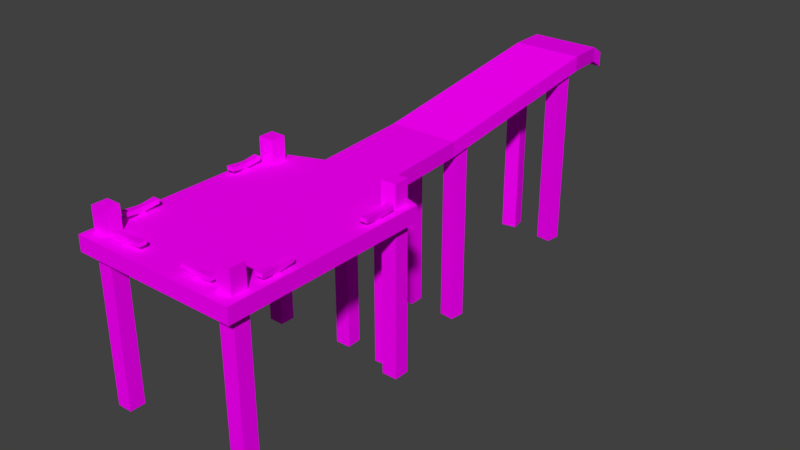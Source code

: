 # Source: dock.blend  (saved by Blender 2.78.0; exported with 4.5.12 LTS)
import bpy
from mathutils import Matrix  # noqa: F401  (used for matrix-valued properties, if any)

bpy.ops.wm.read_factory_settings(use_empty=True)
scene = bpy.context.scene
scene.name = 'Scene'

# ---- collections
col_collection_1 = bpy.data.collections.new('Collection 1'); scene.collection.children.link(col_collection_1)

# ---- images (referenced by path relative to the original .blend; pixels are not part of the script)
import os
ASSET_DIR = os.environ.get("B2B_ASSET_DIR", "")  # directory of the original .blend (textures are referenced by path, not embedded)
HERE = os.path.dirname(os.path.abspath(__file__))  # packed textures are extracted next to this script under _unpacked/

def load_image(name, relpath, width, height, colorspace="sRGB"):
    """Load a texture the original file referenced (path relative to the .blend, or extracted next to this script)."""
    p = next((c for c in (os.path.join(HERE, relpath), os.path.join(ASSET_DIR, relpath)) if relpath and os.path.exists(c)), "")
    if p:
        img = bpy.data.images.load(p, check_existing=True)
        img.name = name
    else:  # same state as the original file: an image datablock whose file is absent (Cycles renders it pink)
        img = bpy.data.images.new(name, width, height)
        img.source = "FILE"
        img.filepath = "//" + (relpath or name)
    img.colorspace_settings.name = colorspace
    return img
img_dock_diff = load_image('Dock_DIFF', 'Textures/Dock_DIFF.png', 1024, 1024, 'sRGB')

# ---- materials (node trees are filled in below, after node groups)
mat_dock_diff = bpy.data.materials.new('Dock_DIFF')
mat_dock_diff.alpha_threshold = 0.0
mat_dock_diff.roughness = 0.5

# ---- material node trees
mat_dock_diff.use_nodes = True; mat_dock_diff.node_tree.nodes.clear()
_N = mat_dock_diff.node_tree.nodes; _L = mat_dock_diff.node_tree.links
n0 = _N.new('ShaderNodeOutputMaterial'); n0.name = 'Material Output'; n0.location = (300, 300)
n1 = _N.new('ShaderNodeBsdfDiffuse'); n1.name = 'Diffuse BSDF'; n1.location = (10, 300)
n2 = _N.new('ShaderNodeTexImage'); n2.name = 'Image Texture'; n2.location = (-186, 342)
n2.width = 140
n2.image = img_dock_diff
_L.new(n1.outputs[0], n0.inputs[0])
_L.new(n2.outputs[0], n1.inputs[0])
n0.is_active_output = True

# ---- world
world_world = bpy.data.worlds.new('World'); scene.world = world_world
world_world.color = (0.05088, 0.05088, 0.05088)
world_world.use_sun_shadow = False
world_world.sun_shadow_jitter_overblur = 0.0
world_world.cycles.sampling_method = 'MANUAL'

# ---- meshes
me_cube = bpy.data.meshes.new('Cube')
me_cube.from_pydata([(-0.06999, 0.01114, -0.1329), (-0.06999, 0.04116, -0.1329), (-0.06999, 0.07891, -0.785), (-0.06999, 0.1089, -0.785), (0.06961, 0.01114, -0.1329), (0.06961, 0.04116, -0.1329), (0.06961, 0.07891, -0.785), (0.06961, 0.1089, -0.785), (-0.05312, 0.08724, -0.6903), (-0.05312, 0.1173, -0.6903), (0.08648, 0.08724, -0.6903), (0.08648, 0.1173, -0.6903), (-0.08225, 0.01387, -0.3323), (0.05735, 0.04432, -0.3323), (-0.08225, 0.04388, -0.3323), (0.05735, 0.0143, -0.3323), (-0.165, 0.01106, -0.09677), (-0.165, 0.04108, -0.09677), (0.1646, 0.01106, -0.09677), (0.1646, 0.04108, -0.09677), (-0.165, 0.01106, 0.3078), (-0.165, 0.04108, 0.3078), (0.1646, 0.01106, 0.3078), (0.1646, 0.04108, 0.3078), (0.12, -0.2806, 0.286), (0.12, 0.08595, 0.286), (0.12, -0.2806, 0.256), (0.12, 0.08595, 0.256), (0.15, -0.2806, 0.286), (0.15, 0.08595, 0.286), (0.15, -0.2806, 0.256), (0.15, 0.08595, 0.256), (-0.1541, -0.2806, 0.286), (-0.1541, 0.08595, 0.286), (-0.1541, -0.2806, 0.256), (-0.1541, 0.08595, 0.256), (-0.1241, -0.2806, 0.286), (-0.1241, 0.08595, 0.286), (-0.1241, -0.2806, 0.256), (-0.1241, 0.08595, 0.256), (0.12, -0.2806, -0.06077), (0.12, 0.08595, -0.06077), (0.12, -0.2806, -0.09076), (0.12, 0.08595, -0.09076), (0.15, -0.2806, -0.06077), (0.15, 0.08595, -0.06077), (0.15, -0.2806, -0.09076), (0.15, 0.08595, -0.09076), (-0.1541, -0.2806, -0.06077), (-0.1541, 0.08595, -0.06077), (-0.1541, -0.2806, -0.09076), (-0.1541, 0.08595, -0.09076), (-0.1241, -0.2806, -0.06077), (-0.1241, 0.08595, -0.06077), (-0.1241, -0.2806, -0.09076), (-0.1241, 0.08595, -0.09076), (0.02977, -0.3359, -0.1725), (0.02977, 0.03067, -0.1725), (0.05972, -0.3359, -0.1743), (0.05972, 0.03067, -0.1743), (0.03162, -0.3359, -0.1425), (0.03162, 0.03067, -0.1425), (0.06157, -0.3359, -0.1444), (0.06157, 0.03067, -0.1444), (0.02588, -0.3359, -0.3796), (0.02588, 0.03067, -0.3796), (0.05567, -0.3359, -0.376), (0.05567, 0.03067, -0.376), (0.02235, -0.3359, -0.3498), (0.02235, 0.03067, -0.3498), (0.05215, -0.3359, -0.3462), (0.05215, 0.03067, -0.3462), (0.04894, -0.2782, -0.681), (0.04894, 0.0884, -0.681), (0.07873, -0.2782, -0.6775), (0.07873, 0.0884, -0.6775), (0.04541, -0.2782, -0.6512), (0.04541, 0.0884, -0.6512), (0.07521, -0.2782, -0.6477), (0.07521, 0.0884, -0.6477), (-0.01455, -0.2782, -0.6556), (-0.01455, 0.0884, -0.6556), (-0.04411, -0.2782, -0.6505), (-0.04411, 0.0884, -0.6505), (-0.01964, -0.2782, -0.6851), (-0.01964, 0.0884, -0.6851), (-0.04921, -0.2782, -0.68), (-0.04921, 0.0884, -0.68), (-0.043, -0.3359, -0.3406), (-0.043, 0.03067, -0.3406), (-0.07299, -0.3359, -0.3399), (-0.07299, 0.03067, -0.3399), (-0.04372, -0.3359, -0.3706), (-0.04372, 0.03067, -0.3706), (-0.07371, -0.3359, -0.3698), (-0.07371, 0.03067, -0.3698), (-0.03617, -0.3359, -0.1458), (-0.03617, 0.03067, -0.1458), (-0.06616, -0.3359, -0.1451), (-0.06616, 0.03067, -0.1451), (-0.03688, -0.3359, -0.1758), (-0.03688, 0.03067, -0.1758), (-0.06687, -0.3359, -0.1751), (-0.06687, 0.03067, -0.1751), (-0.06999, 0.09226, -0.8112), (-0.06999, 0.06224, -0.8112), (0.06961, 0.06224, -0.8112), (0.06961, 0.09226, -0.8112), (0.1447, 0.04503, 0.207), (0.1447, 0.05478, 0.207), (0.1447, 0.04503, 0.1973), (0.1447, 0.05478, 0.1973), (0.1545, 0.04503, 0.207), (0.1545, 0.05478, 0.207), (0.1545, 0.04503, 0.1973), (0.1545, 0.05478, 0.1973), (0.1425, 0.04939, 0.2336), (0.1425, 0.05674, 0.2336), (0.1425, 0.05674, 0.1708), (0.1425, 0.04939, 0.1708), (0.1567, 0.04939, 0.1708), (0.1567, 0.05674, 0.1708), (0.1567, 0.05674, 0.2336), (0.1567, 0.04939, 0.2336), (0.1456, 0.044, 0.1982), (0.1456, 0.044, 0.2061), (0.1536, 0.044, 0.1982), (0.1536, 0.044, 0.2061), (0.1424, 0.04268, 0.1949), (0.1424, 0.04268, 0.2094), (0.1568, 0.04268, 0.1949), (0.1568, 0.04268, 0.2094), (0.1424, 0.04043, 0.1949), (0.1424, 0.04043, 0.2094), (0.1568, 0.04043, 0.1949), (0.1568, 0.04043, 0.2094), (0.1447, 0.04503, -0.01135), (0.1447, 0.05478, -0.01135), (0.1447, 0.04503, -0.0211), (0.1447, 0.05478, -0.0211), (0.1545, 0.04503, -0.01135), (0.1545, 0.05478, -0.01135), (0.1545, 0.04503, -0.0211), (0.1545, 0.05478, -0.0211), (0.1425, 0.04939, 0.01517), (0.1425, 0.05674, 0.01517), (0.1425, 0.05674, -0.04762), (0.1425, 0.04939, -0.04762), (0.1567, 0.04939, -0.04762), (0.1567, 0.05674, -0.04762), (0.1567, 0.05674, 0.01517), (0.1567, 0.04939, 0.01517), (0.1456, 0.044, -0.02019), (0.1456, 0.044, -0.01226), (0.1536, 0.044, -0.02019), (0.1536, 0.044, -0.01226), (0.1424, 0.04268, -0.02346), (0.1424, 0.04268, -0.008989), (0.1568, 0.04268, -0.02346), (0.1568, 0.04268, -0.008989), (0.1424, 0.04043, -0.02346), (0.1424, 0.04043, -0.008989), (0.1568, 0.04043, -0.02346), (0.1568, 0.04043, -0.008989), (-0.1528, 0.04503, 0.207), (-0.1528, 0.05478, 0.207), (-0.1528, 0.04503, 0.1973), (-0.1528, 0.05478, 0.1973), (-0.1431, 0.04503, 0.207), (-0.1431, 0.05478, 0.207), (-0.1431, 0.04503, 0.1973), (-0.1431, 0.05478, 0.1973), (-0.1551, 0.04939, 0.2336), (-0.1551, 0.05674, 0.2336), (-0.1551, 0.05674, 0.1708), (-0.1551, 0.04939, 0.1708), (-0.1408, 0.04939, 0.1708), (-0.1408, 0.05674, 0.1708), (-0.1408, 0.05674, 0.2336), (-0.1408, 0.04939, 0.2336), (-0.1519, 0.044, 0.1982), (-0.1519, 0.044, 0.2061), (-0.144, 0.044, 0.1982), (-0.144, 0.044, 0.2061), (-0.1552, 0.04268, 0.1949), (-0.1552, 0.04268, 0.2094), (-0.1407, 0.04268, 0.1949), (-0.1407, 0.04268, 0.2094), (-0.1552, 0.04043, 0.1949), (-0.1552, 0.04043, 0.2094), (-0.1407, 0.04043, 0.1949), (-0.1407, 0.04043, 0.2094), (-0.1528, 0.04503, -0.01135), (-0.1528, 0.05478, -0.01135), (-0.1528, 0.04503, -0.0211), (-0.1528, 0.05478, -0.0211), (-0.1431, 0.04503, -0.01135), (-0.1431, 0.05478, -0.01135), (-0.1431, 0.04503, -0.0211), (-0.1431, 0.05478, -0.0211), (-0.1551, 0.04939, 0.01517), (-0.1551, 0.05674, 0.01517), (-0.1551, 0.05674, -0.04762), (-0.1551, 0.04939, -0.04762), (-0.1408, 0.04939, -0.04762), (-0.1408, 0.05674, -0.04762), (-0.1408, 0.05674, 0.01517), (-0.1408, 0.04939, 0.01517), (-0.1519, 0.044, -0.02019), (-0.1519, 0.044, -0.01226), (-0.144, 0.044, -0.02019), (-0.144, 0.044, -0.01226), (-0.1552, 0.04268, -0.02346), (-0.1552, 0.04268, -0.008989), (-0.1407, 0.04268, -0.02346), (-0.1407, 0.04268, -0.008989), (-0.1552, 0.04043, -0.02346), (-0.1552, 0.04043, -0.008989), (-0.1407, 0.04043, -0.02346), (-0.1407, 0.04043, -0.008989), (-0.08349, 0.04503, 0.2734), (-0.08349, 0.05478, 0.2734), (-0.07374, 0.04503, 0.2734), (-0.07374, 0.05478, 0.2734), (-0.08349, 0.04503, 0.2831), (-0.08349, 0.05478, 0.2831), (-0.07374, 0.04503, 0.2831), (-0.07374, 0.05478, 0.2831), (-0.11, 0.04939, 0.2711), (-0.11, 0.05674, 0.2711), (-0.04722, 0.05674, 0.2711), (-0.04722, 0.04939, 0.2711), (-0.04722, 0.04939, 0.2854), (-0.04722, 0.05674, 0.2854), (-0.11, 0.05674, 0.2854), (-0.11, 0.04939, 0.2854), (-0.07465, 0.044, 0.2743), (-0.08257, 0.044, 0.2743), (-0.07465, 0.044, 0.2822), (-0.08257, 0.044, 0.2822), (-0.07138, 0.04268, 0.271), (-0.08584, 0.04268, 0.271), (-0.07138, 0.04268, 0.2855), (-0.08584, 0.04268, 0.2855), (-0.07138, 0.04043, 0.271), (-0.08584, 0.04043, 0.271), (-0.07138, 0.04043, 0.2855), (-0.08584, 0.04043, 0.2855), (0.0709, 0.04503, 0.2734), (0.0709, 0.05478, 0.2734), (0.08065, 0.04503, 0.2734), (0.08065, 0.05478, 0.2734), (0.0709, 0.04503, 0.2831), (0.0709, 0.05478, 0.2831), (0.08065, 0.04503, 0.2831), (0.08065, 0.05478, 0.2831), (0.04438, 0.04939, 0.2711), (0.04438, 0.05674, 0.2711), (0.1072, 0.05674, 0.2711), (0.1072, 0.04939, 0.2711), (0.1072, 0.04939, 0.2854), (0.1072, 0.05674, 0.2854), (0.04438, 0.05674, 0.2854), (0.04438, 0.04939, 0.2854), (0.07974, 0.044, 0.2743), (0.07181, 0.044, 0.2743), (0.07974, 0.044, 0.2822), (0.07181, 0.044, 0.2822), (0.08301, 0.04268, 0.271), (0.06854, 0.04268, 0.271), (0.08301, 0.04268, 0.2855), (0.06854, 0.04268, 0.2855), (0.08301, 0.04043, 0.271), (0.06854, 0.04043, 0.271), (0.08301, 0.04043, 0.2855), (0.06854, 0.04043, 0.2855)], [], [(8, 9, 3, 2), (7, 6, 106, 107), (15, 13, 5, 4), (5, 1, 17, 19), (12, 15, 4, 0), (13, 14, 1, 5), (7, 3, 9, 11), (2, 6, 10, 8), (6, 7, 11, 10), (12, 14, 9, 8), (0, 1, 14, 12), (11, 9, 14, 13), (8, 10, 15, 12), (10, 11, 13, 15), (17, 16, 20, 21), (4, 5, 19, 18), (1, 0, 16, 17), (0, 4, 18, 16), (19, 17, 21, 23), (18, 19, 23, 22), (16, 18, 22, 20), (24, 25, 27, 26), (26, 27, 31, 30), (30, 31, 29, 28), (28, 29, 25, 24), (26, 30, 28, 24), (31, 27, 25, 29), (32, 33, 35, 34), (34, 35, 39, 38), (38, 39, 37, 36), (36, 37, 33, 32), (34, 38, 36, 32), (39, 35, 33, 37), (40, 41, 43, 42), (42, 43, 47, 46), (46, 47, 45, 44), (44, 45, 41, 40), (42, 46, 44, 40), (47, 43, 41, 45), (48, 49, 51, 50), (50, 51, 55, 54), (54, 55, 53, 52), (52, 53, 49, 48), (50, 54, 52, 48), (55, 51, 49, 53), (56, 57, 59, 58), (58, 59, 63, 62), (62, 63, 61, 60), (60, 61, 57, 56), (58, 62, 60, 56), (63, 59, 57, 61), (64, 65, 67, 66), (66, 67, 71, 70), (70, 71, 69, 68), (68, 69, 65, 64), (66, 70, 68, 64), (71, 67, 65, 69), (72, 73, 75, 74), (74, 75, 79, 78), (78, 79, 77, 76), (76, 77, 73, 72), (74, 78, 76, 72), (79, 75, 73, 77), (80, 81, 83, 82), (82, 83, 87, 86), (86, 87, 85, 84), (84, 85, 81, 80), (82, 86, 84, 80), (87, 83, 81, 85), (88, 89, 91, 90), (90, 91, 95, 94), (94, 95, 93, 92), (92, 93, 89, 88), (90, 94, 92, 88), (95, 91, 89, 93), (96, 97, 99, 98), (98, 99, 103, 102), (102, 103, 101, 100), (100, 101, 97, 96), (98, 102, 100, 96), (103, 99, 97, 101), (105, 104, 107, 106), (6, 2, 105, 106), (3, 7, 107, 104), (2, 3, 104, 105), (20, 22, 23, 21), (108, 109, 111, 110), (112, 113, 122, 123), (114, 115, 113, 112), (113, 109, 117, 122), (108, 110, 124, 125), (115, 111, 109, 113), (119, 118, 121, 120), (123, 122, 117, 116), (111, 115, 121, 118), (110, 111, 118, 119), (109, 108, 116, 117), (108, 112, 123, 116), (115, 114, 120, 121), (114, 110, 119, 120), (127, 125, 129, 131), (114, 112, 127, 126), (112, 108, 125, 127), (110, 114, 126, 124), (130, 131, 135, 134), (124, 126, 130, 128), (126, 127, 131, 130), (125, 124, 128, 129), (132, 134, 135, 133), (129, 128, 132, 133), (131, 129, 133, 135), (128, 130, 134, 132), (136, 137, 139, 138), (140, 141, 150, 151), (142, 143, 141, 140), (141, 137, 145, 150), (136, 138, 152, 153), (143, 139, 137, 141), (147, 146, 149, 148), (151, 150, 145, 144), (139, 143, 149, 146), (138, 139, 146, 147), (137, 136, 144, 145), (136, 140, 151, 144), (143, 142, 148, 149), (142, 138, 147, 148), (155, 153, 157, 159), (142, 140, 155, 154), (140, 136, 153, 155), (138, 142, 154, 152), (158, 159, 163, 162), (152, 154, 158, 156), (154, 155, 159, 158), (153, 152, 156, 157), (160, 162, 163, 161), (157, 156, 160, 161), (159, 157, 161, 163), (156, 158, 162, 160), (164, 165, 167, 166), (168, 169, 178, 179), (170, 171, 169, 168), (169, 165, 173, 178), (164, 166, 180, 181), (171, 167, 165, 169), (175, 174, 177, 176), (179, 178, 173, 172), (167, 171, 177, 174), (166, 167, 174, 175), (165, 164, 172, 173), (164, 168, 179, 172), (171, 170, 176, 177), (170, 166, 175, 176), (183, 181, 185, 187), (170, 168, 183, 182), (168, 164, 181, 183), (166, 170, 182, 180), (186, 187, 191, 190), (180, 182, 186, 184), (182, 183, 187, 186), (181, 180, 184, 185), (188, 190, 191, 189), (185, 184, 188, 189), (187, 185, 189, 191), (184, 186, 190, 188), (192, 193, 195, 194), (196, 197, 206, 207), (198, 199, 197, 196), (197, 193, 201, 206), (192, 194, 208, 209), (199, 195, 193, 197), (203, 202, 205, 204), (207, 206, 201, 200), (195, 199, 205, 202), (194, 195, 202, 203), (193, 192, 200, 201), (192, 196, 207, 200), (199, 198, 204, 205), (198, 194, 203, 204), (211, 209, 213, 215), (198, 196, 211, 210), (196, 192, 209, 211), (194, 198, 210, 208), (214, 215, 219, 218), (208, 210, 214, 212), (210, 211, 215, 214), (209, 208, 212, 213), (216, 218, 219, 217), (213, 212, 216, 217), (215, 213, 217, 219), (212, 214, 218, 216), (220, 221, 223, 222), (224, 225, 234, 235), (226, 227, 225, 224), (225, 221, 229, 234), (220, 222, 236, 237), (227, 223, 221, 225), (231, 230, 233, 232), (235, 234, 229, 228), (223, 227, 233, 230), (222, 223, 230, 231), (221, 220, 228, 229), (220, 224, 235, 228), (227, 226, 232, 233), (226, 222, 231, 232), (239, 237, 241, 243), (226, 224, 239, 238), (224, 220, 237, 239), (222, 226, 238, 236), (242, 243, 247, 246), (236, 238, 242, 240), (238, 239, 243, 242), (237, 236, 240, 241), (244, 246, 247, 245), (241, 240, 244, 245), (243, 241, 245, 247), (240, 242, 246, 244), (248, 249, 251, 250), (252, 253, 262, 263), (254, 255, 253, 252), (253, 249, 257, 262), (248, 250, 264, 265), (255, 251, 249, 253), (259, 258, 261, 260), (263, 262, 257, 256), (251, 255, 261, 258), (250, 251, 258, 259), (249, 248, 256, 257), (248, 252, 263, 256), (255, 254, 260, 261), (254, 250, 259, 260), (267, 265, 269, 271), (254, 252, 267, 266), (252, 248, 265, 267), (250, 254, 266, 264), (270, 271, 275, 274), (264, 266, 270, 268), (266, 267, 271, 270), (265, 264, 268, 269), (272, 274, 275, 273), (269, 268, 272, 273), (271, 269, 273, 275), (268, 270, 274, 272)])
_uv = me_cube.uv_layers.new(name='UVMap')
_uv.uv.foreach_set('vector', [0.9567, 0.8437, 0.9889, 0.8488, 0.9636, 0.9506, 0.9314, 0.9455, 0.964, 0.9504, 0.9318, 0.9453, 0.9095, 0.9706, 0.9417, 0.9756, 0.6654, 0.02005, 0.6816, 0.02005, 0.6799, 0.1277, 0.6637, 0.1277, 0.892, 0.3842, 0.7781, 0.3842, 0.7005, 0.3546, 0.9696, 0.3546, 0.768, 0.5469, 0.882, 0.5469, 0.892, 0.3841, 0.7781, 0.3841, 0.882, 0.5469, 0.768, 0.5469, 0.7781, 0.3842, 0.892, 0.3842, 0.8923, 0.9278, 0.7784, 0.9279, 0.7921, 0.8502, 0.906, 0.8502, 0.7784, 0.9279, 0.8923, 0.9278, 0.9061, 0.8502, 0.7921, 0.8503, 0.9318, 0.9453, 0.964, 0.9504, 0.9892, 0.8485, 0.9569, 0.8435, 0.9112, 0.4413, 0.9434, 0.4464, 0.9889, 0.8488, 0.9567, 0.8437, 0.6637, 0.8505, 0.6799, 0.8505, 0.6814, 0.9582, 0.6652, 0.9582, 0.906, 0.8502, 0.7921, 0.8502, 0.768, 0.5469, 0.882, 0.5469, 0.7921, 0.8503, 0.9061, 0.8502, 0.882, 0.5469, 0.768, 0.5469, 0.9569, 0.8435, 0.9892, 0.8485, 0.9436, 0.4463, 0.9114, 0.4412, 0.6798, 0.7958, 0.6637, 0.7958, 0.6637, 0.5779, 0.6798, 0.5779, 0.6637, 0.1277, 0.6799, 0.1277, 0.6798, 0.1824, 0.6637, 0.1824, 0.6799, 0.8505, 0.6637, 0.8505, 0.6637, 0.7958, 0.6798, 0.7958, 0.7781, 0.3841, 0.892, 0.3841, 0.9696, 0.3546, 0.7005, 0.3546, 0.9696, 0.3546, 0.7005, 0.3546, 0.7005, 0.02436, 0.9696, 0.02437, 0.6637, 0.1824, 0.6798, 0.1824, 0.6798, 0.4003, 0.6637, 0.4003, 0.7005, 0.3546, 0.9696, 0.3546, 0.9696, 0.02436, 0.7005, 0.02436, 0.3618, 0.917, 0.3618, 0.08797, 0.4296, 0.08797, 0.4296, 0.917, 0.4296, 0.917, 0.4296, 0.08797, 0.4975, 0.08797, 0.4975, 0.917, 0.4975, 0.917, 0.4975, 0.08797, 0.5653, 0.08797, 0.5653, 0.917, 0.5653, 0.917, 0.5653, 0.08797, 0.6331, 0.08797, 0.6331, 0.917, 0.6331, 0.9848, 0.5653, 0.9848, 0.5653, 0.917, 0.6331, 0.917, 0.5653, 0.02013, 0.6331, 0.02013, 0.6331, 0.08797, 0.5653, 0.08797, 0.3618, 0.917, 0.3618, 0.08797, 0.4296, 0.08797, 0.4296, 0.917, 0.4296, 0.917, 0.4296, 0.08797, 0.4975, 0.08797, 0.4975, 0.917, 0.4975, 0.917, 0.4975, 0.08797, 0.5653, 0.08797, 0.5653, 0.917, 0.5653, 0.917, 0.5653, 0.08797, 0.6331, 0.08797, 0.6331, 0.917, 0.6331, 0.9848, 0.5653, 0.9848, 0.5653, 0.917, 0.6331, 0.917, 0.5653, 0.02013, 0.6331, 0.02013, 0.6331, 0.08797, 0.5653, 0.08797, 0.3618, 0.917, 0.3618, 0.08797, 0.4296, 0.08797, 0.4296, 0.917, 0.4296, 0.917, 0.4296, 0.08797, 0.4975, 0.08797, 0.4975, 0.917, 0.4975, 0.917, 0.4975, 0.08797, 0.5653, 0.08797, 0.5653, 0.917, 0.5653, 0.917, 0.5653, 0.08797, 0.6331, 0.08797, 0.6331, 0.917, 0.6331, 0.9848, 0.5653, 0.9848, 0.5653, 0.917, 0.6331, 0.917, 0.5653, 0.02013, 0.6331, 0.02013, 0.6331, 0.08797, 0.5653, 0.08797, 0.3618, 0.917, 0.3618, 0.08797, 0.4296, 0.08797, 0.4296, 0.917, 0.4296, 0.917, 0.4296, 0.08797, 0.4975, 0.08797, 0.4975, 0.917, 0.4975, 0.917, 0.4975, 0.08797, 0.5653, 0.08797, 0.5653, 0.917, 0.5653, 0.917, 0.5653, 0.08797, 0.6331, 0.08797, 0.6331, 0.917, 0.6331, 0.9848, 0.5653, 0.9848, 0.5653, 0.917, 0.6331, 0.917, 0.5653, 0.02013, 0.6331, 0.02013, 0.6331, 0.08797, 0.5653, 0.08797, 0.3618, 0.917, 0.3618, 0.08797, 0.4296, 0.08797, 0.4296, 0.917, 0.4296, 0.917, 0.4296, 0.08797, 0.4975, 0.08797, 0.4975, 0.917, 0.4975, 0.917, 0.4975, 0.08797, 0.5653, 0.08797, 0.5653, 0.917, 0.5653, 0.917, 0.5653, 0.08797, 0.6331, 0.08797, 0.6331, 0.917, 0.6331, 0.9848, 0.5653, 0.9848, 0.5653, 0.917, 0.6331, 0.917, 0.5653, 0.02013, 0.6331, 0.02013, 0.6331, 0.08797, 0.5653, 0.08797, 0.3618, 0.917, 0.3618, 0.08797, 0.4296, 0.08797, 0.4296, 0.917, 0.4296, 0.917, 0.4296, 0.08797, 0.4975, 0.08797, 0.4975, 0.917, 0.4975, 0.917, 0.4975, 0.08797, 0.5653, 0.08797, 0.5653, 0.917, 0.5653, 0.917, 0.5653, 0.08797, 0.6331, 0.08797, 0.6331, 0.917, 0.6331, 0.9848, 0.5653, 0.9848, 0.5653, 0.917, 0.6331, 0.917, 0.5653, 0.02013, 0.6331, 0.02013, 0.6331, 0.08797, 0.5653, 0.08797, 0.3618, 0.917, 0.3618, 0.08797, 0.4296, 0.08797, 0.4296, 0.917, 0.4296, 0.917, 0.4296, 0.08797, 0.4975, 0.08797, 0.4975, 0.917, 0.4975, 0.917, 0.4975, 0.08797, 0.5653, 0.08797, 0.5653, 0.917, 0.5653, 0.917, 0.5653, 0.08797, 0.6331, 0.08797, 0.6331, 0.917, 0.6331, 0.9848, 0.5653, 0.9848, 0.5653, 0.917, 0.6331, 0.917, 0.5653, 0.02013, 0.6331, 0.02013, 0.6331, 0.08797, 0.5653, 0.08797, 0.3618, 0.917, 0.3618, 0.08797, 0.4296, 0.08797, 0.4296, 0.917, 0.4296, 0.917, 0.4296, 0.08797, 0.4975, 0.08797, 0.4975, 0.917, 0.4975, 0.917, 0.4975, 0.08797, 0.5653, 0.08797, 0.5653, 0.917, 0.5653, 0.917, 0.5653, 0.08797, 0.6331, 0.08797, 0.6331, 0.917, 0.6331, 0.9848, 0.5653, 0.9848, 0.5653, 0.917, 0.6331, 0.917, 0.5653, 0.02013, 0.6331, 0.02013, 0.6331, 0.08797, 0.5653, 0.08797, 0.3618, 0.917, 0.3618, 0.08797, 0.4296, 0.08797, 0.4296, 0.917, 0.4296, 0.917, 0.4296, 0.08797, 0.4975, 0.08797, 0.4975, 0.917, 0.4975, 0.917, 0.4975, 0.08797, 0.5653, 0.08797, 0.5653, 0.917, 0.5653, 0.917, 0.5653, 0.08797, 0.6331, 0.08797, 0.6331, 0.917, 0.6331, 0.9848, 0.5653, 0.9848, 0.5653, 0.917, 0.6331, 0.917, 0.5653, 0.02013, 0.6331, 0.02013, 0.6331, 0.08797, 0.5653, 0.08797, 0.3618, 0.917, 0.3618, 0.08797, 0.4296, 0.08797, 0.4296, 0.917, 0.4296, 0.917, 0.4296, 0.08797, 0.4975, 0.08797, 0.4975, 0.917, 0.4975, 0.917, 0.4975, 0.08797, 0.5653, 0.08797, 0.5653, 0.917, 0.5653, 0.917, 0.5653, 0.08797, 0.6331, 0.08797, 0.6331, 0.917, 0.6331, 0.9848, 0.5653, 0.9848, 0.5653, 0.917, 0.6331, 0.917, 0.5653, 0.02013, 0.6331, 0.02013, 0.6331, 0.08797, 0.5653, 0.08797, 0.7784, 0.9532, 0.7784, 0.9777, 0.8924, 0.9776, 0.8924, 0.9531, 0.8923, 0.9278, 0.7784, 0.9279, 0.7784, 0.9532, 0.8924, 0.9531, 0.7784, 0.9279, 0.8923, 0.9278, 0.8923, 0.9531, 0.7784, 0.9532, 0.9314, 0.9455, 0.9636, 0.9506, 0.9413, 0.9758, 0.9091, 0.9707, 0.6637, 0.5779, 0.6637, 0.4003, 0.6798, 0.4003, 0.6798, 0.5779, 0.03151, 0.4942, 0.1277, 0.4895, 0.127, 0.5888, 0.03236, 0.585, 0.3208, 0.492, 0.2261, 0.4882, 0.2433, 0.2282, 0.3113, 0.2375, 0.3217, 0.5828, 0.2255, 0.5875, 0.2261, 0.4882, 0.3208, 0.492, 0.2261, 0.4882, 0.1277, 0.4895, 0.1104, 0.2278, 0.2433, 0.2282, 0.2019, 0.07505, 0.1573, 0.09422, 0.1587, 0.08614, 0.195, 0.07056, 0.2255, 0.5875, 0.127, 0.5888, 0.1277, 0.4895, 0.2261, 0.4882, 0.3293, 0.9733, 0.2606, 0.9825, 0.2428, 0.8491, 0.3114, 0.84, 0.3113, 0.2375, 0.2433, 0.2282, 0.2613, 0.09619, 0.3293, 0.1055, 0.127, 0.5888, 0.2255, 0.5875, 0.2428, 0.8491, 0.1099, 0.8487, 0.03236, 0.585, 0.127, 0.5888, 0.1099, 0.8487, 0.04188, 0.8394, 0.1277, 0.4895, 0.03151, 0.4942, 0.04171, 0.237, 0.1104, 0.2278, 0.2019, 0.07505, 0.2015, 0.02652, 0.3353, 0.01437, 0.3357, 0.08543, 0.2255, 0.5875, 0.3217, 0.5828, 0.3114, 0.84, 0.2428, 0.8491, 0.1223, 0.0606, 0.1573, 0.09422, 0.0727, 0.1985, 0.02145, 0.1493, 0.133, 0.955, 0.13, 0.9142, 0.1456, 0.9053, 0.1524, 0.9705, 0.1223, 0.0606, 0.1396, 0.01528, 0.1444, 0.02197, 0.1303, 0.05881, 0.2015, 0.02652, 0.2019, 0.07505, 0.195, 0.07056, 0.1947, 0.03111, 0.1573, 0.09422, 0.1223, 0.0606, 0.1303, 0.05881, 0.1587, 0.08614, 0.05338, 0.8907, 0.03199, 0.9413, 0.02364, 0.9377, 0.04689, 0.8841, 0.09739, 0.8963, 0.06342, 0.902, 0.05338, 0.8907, 0.1005, 0.8762, 0.06342, 0.902, 0.05394, 0.9332, 0.03199, 0.9413, 0.05338, 0.8907, 0.13, 0.9142, 0.09739, 0.8963, 0.1005, 0.8762, 0.1456, 0.9053, 0.2261, 0.8874, 0.2368, 0.9582, 0.166, 0.9689, 0.1553, 0.8981, 0.1456, 0.9053, 0.1005, 0.8762, 0.101, 0.8654, 0.1553, 0.8981, 0.1524, 0.9705, 0.1456, 0.9053, 0.1553, 0.8981, 0.166, 0.9689, 0.1005, 0.8762, 0.05338, 0.8907, 0.04689, 0.8841, 0.101, 0.8654, 0.03151, 0.4942, 0.1277, 0.4895, 0.127, 0.5888, 0.03236, 0.585, 0.3208, 0.492, 0.2261, 0.4882, 0.2433, 0.2282, 0.3113, 0.2375, 0.3217, 0.5828, 0.2255, 0.5875, 0.2261, 0.4882, 0.3208, 0.492, 0.2261, 0.4882, 0.1277, 0.4895, 0.1104, 0.2278, 0.2433, 0.2282, 0.2019, 0.07505, 0.1573, 0.09422, 0.1587, 0.08614, 0.195, 0.07056, 0.2255, 0.5875, 0.127, 0.5888, 0.1277, 0.4895, 0.2261, 0.4882, 0.3293, 0.9733, 0.2606, 0.9825, 0.2428, 0.8491, 0.3114, 0.84, 0.3113, 0.2375, 0.2433, 0.2282, 0.2613, 0.09619, 0.3293, 0.1055, 0.127, 0.5888, 0.2255, 0.5875, 0.2428, 0.8491, 0.1099, 0.8487, 0.03236, 0.585, 0.127, 0.5888, 0.1099, 0.8487, 0.04188, 0.8394, 0.1277, 0.4895, 0.03151, 0.4942, 0.04171, 0.237, 0.1104, 0.2278, 0.2019, 0.07505, 0.2015, 0.02652, 0.3353, 0.01437, 0.3357, 0.08543, 0.2255, 0.5875, 0.3217, 0.5828, 0.3114, 0.84, 0.2428, 0.8491, 0.1223, 0.0606, 0.1573, 0.09422, 0.0727, 0.1985, 0.02145, 0.1493, 0.133, 0.955, 0.13, 0.9142, 0.1456, 0.9053, 0.1524, 0.9705, 0.1223, 0.0606, 0.1396, 0.01528, 0.1444, 0.02197, 0.1303, 0.05881, 0.2015, 0.02652, 0.2019, 0.07505, 0.195, 0.07056, 0.1947, 0.03111, 0.1573, 0.09422, 0.1223, 0.0606, 0.1303, 0.05881, 0.1587, 0.08614, 0.05338, 0.8907, 0.03199, 0.9413, 0.02364, 0.9377, 0.04689, 0.8841, 0.09739, 0.8963, 0.06342, 0.902, 0.05338, 0.8907, 0.1005, 0.8762, 0.06342, 0.902, 0.05394, 0.9332, 0.03199, 0.9413, 0.05338, 0.8907, 0.13, 0.9142, 0.09739, 0.8963, 0.1005, 0.8762, 0.1456, 0.9053, 0.2261, 0.8874, 0.2368, 0.9582, 0.166, 0.9689, 0.1553, 0.8981, 0.1456, 0.9053, 0.1005, 0.8762, 0.101, 0.8654, 0.1553, 0.8981, 0.1524, 0.9705, 0.1456, 0.9053, 0.1553, 0.8981, 0.166, 0.9689, 0.1005, 0.8762, 0.05338, 0.8907, 0.04689, 0.8841, 0.101, 0.8654, 0.03151, 0.4942, 0.1277, 0.4895, 0.127, 0.5888, 0.03236, 0.585, 0.3208, 0.492, 0.2261, 0.4882, 0.2433, 0.2282, 0.3113, 0.2375, 0.3217, 0.5828, 0.2255, 0.5875, 0.2261, 0.4882, 0.3208, 0.492, 0.2261, 0.4882, 0.1277, 0.4895, 0.1104, 0.2278, 0.2433, 0.2282, 0.2019, 0.07505, 0.1573, 0.09422, 0.1587, 0.08614, 0.195, 0.07056, 0.2255, 0.5875, 0.127, 0.5888, 0.1277, 0.4895, 0.2261, 0.4882, 0.3293, 0.9733, 0.2606, 0.9825, 0.2428, 0.8491, 0.3114, 0.84, 0.3113, 0.2375, 0.2433, 0.2282, 0.2613, 0.09619, 0.3293, 0.1055, 0.127, 0.5888, 0.2255, 0.5875, 0.2428, 0.8491, 0.1099, 0.8487, 0.03236, 0.585, 0.127, 0.5888, 0.1099, 0.8487, 0.04188, 0.8394, 0.1277, 0.4895, 0.03151, 0.4942, 0.04171, 0.237, 0.1104, 0.2278, 0.2019, 0.07505, 0.2015, 0.02652, 0.3353, 0.01437, 0.3357, 0.08543, 0.2255, 0.5875, 0.3217, 0.5828, 0.3114, 0.84, 0.2428, 0.8491, 0.1223, 0.0606, 0.1573, 0.09422, 0.0727, 0.1985, 0.02145, 0.1493, 0.133, 0.955, 0.13, 0.9142, 0.1456, 0.9053, 0.1524, 0.9705, 0.1223, 0.0606, 0.1396, 0.01528, 0.1444, 0.02197, 0.1303, 0.05881, 0.2015, 0.02652, 0.2019, 0.07505, 0.195, 0.07056, 0.1947, 0.03111, 0.1573, 0.09422, 0.1223, 0.0606, 0.1303, 0.05881, 0.1587, 0.08614, 0.05338, 0.8907, 0.03199, 0.9413, 0.02364, 0.9377, 0.04689, 0.8841, 0.09739, 0.8963, 0.06342, 0.902, 0.05338, 0.8907, 0.1005, 0.8762, 0.06342, 0.902, 0.05394, 0.9332, 0.03199, 0.9413, 0.05338, 0.8907, 0.13, 0.9142, 0.09739, 0.8963, 0.1005, 0.8762, 0.1456, 0.9053, 0.2261, 0.8874, 0.2368, 0.9582, 0.166, 0.9689, 0.1553, 0.8981, 0.1456, 0.9053, 0.1005, 0.8762, 0.101, 0.8654, 0.1553, 0.8981, 0.1524, 0.9705, 0.1456, 0.9053, 0.1553, 0.8981, 0.166, 0.9689, 0.1005, 0.8762, 0.05338, 0.8907, 0.04689, 0.8841, 0.101, 0.8654, 0.03151, 0.4942, 0.1277, 0.4895, 0.127, 0.5888, 0.03236, 0.585, 0.3208, 0.492, 0.2261, 0.4882, 0.2433, 0.2282, 0.3113, 0.2375, 0.3217, 0.5828, 0.2255, 0.5875, 0.2261, 0.4882, 0.3208, 0.492, 0.2261, 0.4882, 0.1277, 0.4895, 0.1104, 0.2278, 0.2433, 0.2282, 0.2019, 0.07505, 0.1573, 0.09422, 0.1587, 0.08614, 0.195, 0.07056, 0.2255, 0.5875, 0.127, 0.5888, 0.1277, 0.4895, 0.2261, 0.4882, 0.3293, 0.9733, 0.2606, 0.9825, 0.2428, 0.8491, 0.3114, 0.84, 0.3113, 0.2375, 0.2433, 0.2282, 0.2613, 0.09619, 0.3293, 0.1055, 0.127, 0.5888, 0.2255, 0.5875, 0.2428, 0.8491, 0.1099, 0.8487, 0.03236, 0.585, 0.127, 0.5888, 0.1099, 0.8487, 0.04188, 0.8394, 0.1277, 0.4895, 0.03151, 0.4942, 0.04171, 0.237, 0.1104, 0.2278, 0.2019, 0.07505, 0.2015, 0.02652, 0.3353, 0.01437, 0.3357, 0.08543, 0.2255, 0.5875, 0.3217, 0.5828, 0.3114, 0.84, 0.2428, 0.8491, 0.1223, 0.0606, 0.1573, 0.09422, 0.0727, 0.1985, 0.02145, 0.1493, 0.133, 0.955, 0.13, 0.9142, 0.1456, 0.9053, 0.1524, 0.9705, 0.1223, 0.0606, 0.1396, 0.01528, 0.1444, 0.02197, 0.1303, 0.05881, 0.2015, 0.02652, 0.2019, 0.07505, 0.195, 0.07056, 0.1947, 0.03111, 0.1573, 0.09422, 0.1223, 0.0606, 0.1303, 0.05881, 0.1587, 0.08614, 0.05338, 0.8907, 0.03199, 0.9413, 0.02364, 0.9377, 0.04689, 0.8841, 0.09739, 0.8963, 0.06342, 0.902, 0.05338, 0.8907, 0.1005, 0.8762, 0.06342, 0.902, 0.05394, 0.9332, 0.03199, 0.9413, 0.05338, 0.8907, 0.13, 0.9142, 0.09739, 0.8963, 0.1005, 0.8762, 0.1456, 0.9053, 0.2261, 0.8874, 0.2368, 0.9582, 0.166, 0.9689, 0.1553, 0.8981, 0.1456, 0.9053, 0.1005, 0.8762, 0.101, 0.8654, 0.1553, 0.8981, 0.1524, 0.9705, 0.1456, 0.9053, 0.1553, 0.8981, 0.166, 0.9689, 0.1005, 0.8762, 0.05338, 0.8907, 0.04689, 0.8841, 0.101, 0.8654, 0.03151, 0.4942, 0.1277, 0.4895, 0.127, 0.5888, 0.03236, 0.585, 0.3208, 0.492, 0.2261, 0.4882, 0.2433, 0.2282, 0.3113, 0.2375, 0.3217, 0.5828, 0.2255, 0.5875, 0.2261, 0.4882, 0.3208, 0.492, 0.2261, 0.4882, 0.1277, 0.4895, 0.1104, 0.2278, 0.2433, 0.2282, 0.2019, 0.07505, 0.1573, 0.09422, 0.1587, 0.08614, 0.195, 0.07056, 0.2255, 0.5875, 0.127, 0.5888, 0.1277, 0.4895, 0.2261, 0.4882, 0.3293, 0.9733, 0.2606, 0.9825, 0.2428, 0.8491, 0.3114, 0.84, 0.3113, 0.2375, 0.2433, 0.2282, 0.2613, 0.09619, 0.3293, 0.1055, 0.127, 0.5888, 0.2255, 0.5875, 0.2428, 0.8491, 0.1099, 0.8487, 0.03236, 0.585, 0.127, 0.5888, 0.1099, 0.8487, 0.04188, 0.8394, 0.1277, 0.4895, 0.03151, 0.4942, 0.04171, 0.237, 0.1104, 0.2278, 0.2019, 0.07505, 0.2015, 0.02652, 0.3353, 0.01437, 0.3357, 0.08543, 0.2255, 0.5875, 0.3217, 0.5828, 0.3114, 0.84, 0.2428, 0.8491, 0.1223, 0.0606, 0.1573, 0.09422, 0.0727, 0.1985, 0.02145, 0.1493, 0.133, 0.955, 0.13, 0.9142, 0.1456, 0.9053, 0.1524, 0.9705, 0.1223, 0.0606, 0.1396, 0.01528, 0.1444, 0.02197, 0.1303, 0.05881, 0.2015, 0.02652, 0.2019, 0.07505, 0.195, 0.07056, 0.1947, 0.03111, 0.1573, 0.09422, 0.1223, 0.0606, 0.1303, 0.05881, 0.1587, 0.08614, 0.05338, 0.8907, 0.03199, 0.9413, 0.02364, 0.9377, 0.04689, 0.8841, 0.09739, 0.8963, 0.06342, 0.902, 0.05338, 0.8907, 0.1005, 0.8762, 0.06342, 0.902, 0.05394, 0.9332, 0.03199, 0.9413, 0.05338, 0.8907, 0.13, 0.9142, 0.09739, 0.8963, 0.1005, 0.8762, 0.1456, 0.9053, 0.2261, 0.8874, 0.2368, 0.9582, 0.166, 0.9689, 0.1553, 0.8981, 0.1456, 0.9053, 0.1005, 0.8762, 0.101, 0.8654, 0.1553, 0.8981, 0.1524, 0.9705, 0.1456, 0.9053, 0.1553, 0.8981, 0.166, 0.9689, 0.1005, 0.8762, 0.05338, 0.8907, 0.04689, 0.8841, 0.101, 0.8654, 0.03151, 0.4942, 0.1277, 0.4895, 0.127, 0.5888, 0.03236, 0.585, 0.3208, 0.492, 0.2261, 0.4882, 0.2433, 0.2282, 0.3113, 0.2375, 0.3217, 0.5828, 0.2255, 0.5875, 0.2261, 0.4882, 0.3208, 0.492, 0.2261, 0.4882, 0.1277, 0.4895, 0.1104, 0.2278, 0.2433, 0.2282, 0.2019, 0.07505, 0.1573, 0.09422, 0.1587, 0.08614, 0.195, 0.07056, 0.2255, 0.5875, 0.127, 0.5888, 0.1277, 0.4895, 0.2261, 0.4882, 0.3293, 0.9733, 0.2606, 0.9825, 0.2428, 0.8491, 0.3114, 0.84, 0.3113, 0.2375, 0.2433, 0.2282, 0.2613, 0.09619, 0.3293, 0.1055, 0.127, 0.5888, 0.2255, 0.5875, 0.2428, 0.8491, 0.1099, 0.8487, 0.03236, 0.585, 0.127, 0.5888, 0.1099, 0.8487, 0.04188, 0.8394, 0.1277, 0.4895, 0.03151, 0.4942, 0.04171, 0.237, 0.1104, 0.2278, 0.2019, 0.07505, 0.2015, 0.02652, 0.3353, 0.01437, 0.3357, 0.08543, 0.2255, 0.5875, 0.3217, 0.5828, 0.3114, 0.84, 0.2428, 0.8491, 0.1223, 0.0606, 0.1573, 0.09422, 0.0727, 0.1985, 0.02145, 0.1493, 0.133, 0.955, 0.13, 0.9142, 0.1456, 0.9053, 0.1524, 0.9705, 0.1223, 0.0606, 0.1396, 0.01528, 0.1444, 0.02197, 0.1303, 0.05881, 0.2015, 0.02652, 0.2019, 0.07505, 0.195, 0.07056, 0.1947, 0.03111, 0.1573, 0.09422, 0.1223, 0.0606, 0.1303, 0.05881, 0.1587, 0.08614, 0.05338, 0.8907, 0.03199, 0.9413, 0.02364, 0.9377, 0.04689, 0.8841, 0.09739, 0.8963, 0.06342, 0.902, 0.05338, 0.8907, 0.1005, 0.8762, 0.06342, 0.902, 0.05394, 0.9332, 0.03199, 0.9413, 0.05338, 0.8907, 0.13, 0.9142, 0.09739, 0.8963, 0.1005, 0.8762, 0.1456, 0.9053, 0.2261, 0.8874, 0.2368, 0.9582, 0.166, 0.9689, 0.1553, 0.8981, 0.1456, 0.9053, 0.1005, 0.8762, 0.101, 0.8654, 0.1553, 0.8981, 0.1524, 0.9705, 0.1456, 0.9053, 0.1553, 0.8981, 0.166, 0.9689, 0.1005, 0.8762, 0.05338, 0.8907, 0.04689, 0.8841, 0.101, 0.8654])
me_cube.materials.append(mat_dock_diff)
me_cube.use_remesh_preserve_volume = False
me_cube.use_remesh_preserve_attributes = False
me_cube.use_mirror_vertex_groups = False
me_cube.use_paint_bone_selection = False
me_cube.use_paint_mask = True
me_cube.update()

# ---- objects
ob_cube = bpy.data.objects.new('Cube', me_cube)

# ---- transforms, parenting, visibility, modifiers, constraints
ob_cube.location = (0.0, 0.0, 0.0)
ob_cube.rotation_euler = (1.571, 0.0, 0.0)
ob_cube.lineart.crease_threshold = 0.0

# ---- collection membership
col_collection_1.objects.link(ob_cube)

# ---- scene / render settings (as saved in the file)
scene.frame_start = 1; scene.frame_end = 250; scene.frame_set(0)
scene.render.engine = 'CYCLES'
scene.render.dither_intensity = 0.0
scene.cycles.use_denoising = False
scene.cycles.samples = 128
scene.cycles.sampling_pattern = 'TABULATED_SOBOL'
scene.cycles.light_sampling_threshold = 0.0
scene.cycles.use_adaptive_sampling = False
scene.cycles.use_light_tree = False
scene.cycles.blur_glossy = 0.0
scene.cycles.sample_clamp_indirect = 0.0
scene.view_settings.view_transform = 'Standard'
bpy.context.view_layer.update()

# ---- added for rendering (the .blend has no active camera and no usable light): camera, sun
cam_auto = bpy.data.cameras.new('AutoCamera')
cam_auto.lens = 50.0
cam_auto.sensor_width = 36.0
cam_auto.clip_end = 1000.0
ob_auto_camera = bpy.data.objects.new('AutoCamera', cam_auto)
scene.collection.objects.link(ob_auto_camera)
ob_auto_camera.location = (1.15763, -1.13766, 0.816931)
ob_auto_camera.rotation_euler = (1.09748, -7.21219e-08, 0.694738)
scene.camera = ob_auto_camera
light_auto_sun = bpy.data.lights.new('AutoSun', 'SUN')
light_auto_sun.energy = 3.0
light_auto_sun.angle = 0.0523599
ob_auto_sun = bpy.data.objects.new('AutoSun', light_auto_sun)
scene.collection.objects.link(ob_auto_sun)
ob_auto_sun.rotation_euler = (0.872665, 0.174533, 0.523599)
bpy.context.view_layer.update()
